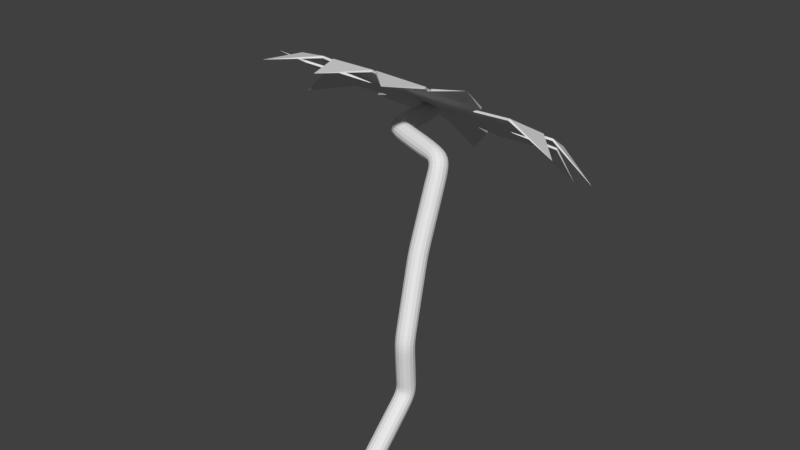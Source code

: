 # Source: Palm_Tree_3.blend  (saved by Blender 2.78.0; exported with 4.5.12 LTS)
import bpy
from mathutils import Matrix  # noqa: F401  (used for matrix-valued properties, if any)

bpy.ops.wm.read_factory_settings(use_empty=True)
scene = bpy.context.scene
scene.name = 'Scene'

# ---- collections
col_collection_1 = bpy.data.collections.new('Collection 1'); scene.collection.children.link(col_collection_1)

# ---- materials (node trees are filled in below, after node groups)
mat_material = bpy.data.materials.new('Material')
mat_material.alpha_threshold = 0.0
mat_material.use_transparent_shadow = False
mat_material.roughness = 0.5
mat_material.line_color = (0.0, 0.0, 0.0, 1.0)

# ---- material node trees

# ---- world
world_world = bpy.data.worlds.new('World'); scene.world = world_world
world_world.color = (0.05088, 0.05088, 0.05088)
world_world.use_sun_shadow = False
world_world.sun_shadow_jitter_overblur = 0.0
world_world.cycles.sampling_method = 'MANUAL'

# ---- meshes
me_cube_001 = bpy.data.meshes.new('Cube.001')
me_cube_001.from_pydata([(0.0, -1.0, -18.69), (0.0, 1.0, -3.431), (-0.718, -0.5128, -1.0), (-0.718, -0.5128, 1.0), (0.7491, -0.5128, -1.0), (0.7491, -0.5128, 1.0), (-0.769, 0.6109, 1.0), (0.8203, 0.6109, -1.0), (-0.769, 0.6109, -1.0), (0.8203, 0.6109, 1.0), (0.0, -0.5128, 1.0), (0.0, -0.5128, -1.0), (0.0, 0.6109, -1.0), (0.0, 0.6109, 1.0), (0.05853, 0.6109, -1.0), (0.0, 0.6103, 1.0), (0.05853, 0.6109, 1.0), (0.0, 0.61, -1.0), (0.0, 0.6109, 1.0), (0.05503, -0.5128, 1.0), (0.05503, -0.5128, -1.0), (-0.06498, -0.5128, -1.0), (-0.06498, -0.5128, 1.0), (-0.06498, -0.5101, -1.0), (-0.05715, 0.6109, -1.0), (-0.05715, 0.6109, 1.0), (-0.05715, 0.6109, 0.9998), (-0.05715, 0.6097, -0.9963)], [(19, 5), (16, 9), (22, 10), (22, 19), (18, 15), (12, 17), (13, 16), (10, 19), (3, 22), (23, 21), (6, 25), (27, 26), (16, 26), (14, 27)], [(8, 6, 1), (4, 5, 0), (11, 20, 4, 0), (2, 3, 6, 8), (0, 3, 2), (1, 9, 7), (1, 7, 14, 12), (1, 12, 24, 8), (2, 21, 11, 0), (4, 7, 9, 5), (8, 27, 24, 12, 14, 7, 4, 20, 21, 2), (13, 25, 26, 18), (5, 9, 6, 3), (0, 5, 3), (1, 6, 9)])
me_cube_001.use_remesh_preserve_volume = False
me_cube_001.use_remesh_preserve_attributes = False
me_cube_001.use_mirror_vertex_groups = False
me_cube_001.update()
me_cube = bpy.data.meshes.new('Cube')
me_cube.from_pydata([(-3.725e-08, -2.98e-08, -0.9328), (-0.3279, 3.793, 6.546), (-0.2441, 2.906, 4.521), (0.008472, 2.124, 2.624), (-0.09441, 2.321, 1.104), (-2.019, 4.269, 6.734), (-2.212, 5.985, 6.669)], [(2, 1), (3, 2), (4, 3), (0, 4), (1, 5), (5, 6)], [])
me_cube.materials.append(mat_material)
me_cube.use_remesh_preserve_volume = False
me_cube.use_remesh_preserve_attributes = False
me_cube.use_mirror_vertex_groups = False
me_cube.update()
me_cube_002 = bpy.data.meshes.new('Cube.002')
me_cube_002.from_pydata([(0.0, -1.0, -18.82), (0.0, 1.0, -3.431), (-0.718, -0.5128, -1.0), (-0.718, -0.5128, 1.0), (0.7491, -0.5128, -1.0), (0.7491, -0.5128, 1.0), (-0.769, 0.6109, 1.0), (0.8203, 0.6109, -1.0), (-0.769, 0.6109, -1.0), (0.8203, 0.6109, 1.0), (0.0, -0.5128, 1.0), (0.0, -0.5128, -1.0), (0.0, 0.6109, -1.0), (0.0, 0.6109, 1.0), (0.05853, 0.6109, -1.0), (0.0, 0.6103, 1.0), (0.05853, 0.6109, 1.0), (0.0, 0.61, -1.0), (0.0, 0.6109, 1.0), (0.05503, -0.5128, 1.0), (0.05503, -0.5128, -1.0), (-0.06498, -0.5128, -1.0), (-0.06498, -0.5128, 1.0), (-0.06498, -0.5101, -1.0), (-0.05715, 0.6109, -1.0), (-0.05715, 0.6109, 1.0), (-0.05715, 0.6109, 0.9998), (-0.05715, 0.6097, -0.9963)], [(19, 5), (16, 9), (22, 10), (22, 19), (18, 15), (12, 17), (13, 16), (10, 19), (3, 22), (23, 21), (6, 25), (27, 26), (16, 26), (14, 27)], [(8, 6, 1), (4, 5, 0), (11, 20, 4, 0), (2, 3, 6, 8), (0, 3, 2), (1, 9, 7), (1, 7, 14, 12), (1, 12, 24, 8), (2, 21, 11, 0), (4, 7, 9, 5), (8, 27, 24, 12, 14, 7, 4, 20, 21, 2), (13, 25, 26, 18), (5, 9, 6, 3), (0, 5, 3), (1, 6, 9)])
me_cube_002.use_remesh_preserve_volume = False
me_cube_002.use_remesh_preserve_attributes = False
me_cube_002.use_mirror_vertex_groups = False
me_cube_002.update()
me_cube_004 = bpy.data.meshes.new('Cube.004')
me_cube_004.from_pydata([(0.0, -1.0, -13.03), (0.0, 1.0, -3.431), (-0.718, -0.5128, -1.0), (-0.718, -0.5128, 1.0), (0.7491, -0.5128, -1.0), (0.7491, -0.5128, 1.0), (-0.769, 0.6109, 1.0), (0.8203, 0.6109, -1.0), (-0.769, 0.6109, -1.0), (0.8203, 0.6109, 1.0), (0.0, -0.5128, 1.0), (0.0, -0.5128, -1.0), (0.0, 0.6109, -1.0), (0.0, 0.6109, 1.0), (0.05853, 0.6109, -1.0), (0.0, 0.6103, 1.0), (0.05853, 0.6109, 1.0), (0.0, 0.61, -1.0), (0.0, 0.6109, 1.0), (0.05503, -0.5128, 1.0), (0.05503, -0.5128, -1.0), (-0.06498, -0.5128, -1.0), (-0.06498, -0.5128, 1.0), (-0.06498, -0.5101, -1.0), (-0.05715, 0.6109, -1.0), (-0.05715, 0.6109, 1.0), (-0.05715, 0.6109, 0.9998), (-0.05715, 0.6097, -0.9963)], [(19, 5), (16, 9), (22, 10), (22, 19), (18, 15), (12, 17), (13, 16), (10, 19), (3, 22), (23, 21), (6, 25), (27, 26), (16, 26), (14, 27)], [(8, 6, 1), (4, 5, 0), (11, 20, 4, 0), (2, 3, 6, 8), (0, 3, 2), (1, 9, 7), (1, 7, 14, 12), (1, 12, 24, 8), (2, 21, 11, 0), (4, 7, 9, 5), (8, 27, 24, 12, 14, 7, 4, 20, 21, 2), (13, 25, 26, 18), (5, 9, 6, 3), (0, 5, 3), (1, 6, 9)])
me_cube_004.use_remesh_preserve_volume = False
me_cube_004.use_remesh_preserve_attributes = False
me_cube_004.use_mirror_vertex_groups = False
me_cube_004.update()
me_cube_005 = bpy.data.meshes.new('Cube.005')
me_cube_005.from_pydata([(0.0, -1.0, -20.97), (0.0, 1.0, -3.431), (-0.718, -0.5128, -1.0), (-0.718, -0.5128, 1.0), (0.7491, -0.5128, -1.0), (0.7491, -0.5128, 1.0), (-0.769, 0.6109, 1.0), (0.8203, 0.6109, -1.0), (-0.769, 0.6109, -1.0), (0.8203, 0.6109, 1.0), (0.0, -0.5128, 1.0), (0.0, -0.5128, -1.0), (0.0, 0.6109, -1.0), (0.0, 0.6109, 1.0), (0.05853, 0.6109, -1.0), (0.0, 0.6103, 1.0), (0.05853, 0.6109, 1.0), (0.0, 0.61, -1.0), (0.0, 0.6109, 1.0), (0.05503, -0.5128, 1.0), (0.05503, -0.5128, -1.0), (-0.06498, -0.5128, -1.0), (-0.06498, -0.5128, 1.0), (-0.06498, -0.5101, -1.0), (-0.05715, 0.6109, -1.0), (-0.05715, 0.6109, 1.0), (-0.05715, 0.6109, 0.9998), (-0.05715, 0.6097, -0.9963)], [(19, 5), (16, 9), (22, 10), (22, 19), (18, 15), (12, 17), (13, 16), (10, 19), (3, 22), (23, 21), (6, 25), (27, 26), (16, 26), (14, 27)], [(8, 6, 1), (4, 5, 0), (11, 20, 4, 0), (2, 3, 6, 8), (0, 3, 2), (1, 9, 7), (1, 7, 14, 12), (1, 12, 24, 8), (2, 21, 11, 0), (4, 7, 9, 5), (8, 27, 24, 12, 14, 7, 4, 20, 21, 2), (13, 25, 26, 18), (5, 9, 6, 3), (0, 5, 3), (1, 6, 9)])
me_cube_005.use_remesh_preserve_volume = False
me_cube_005.use_remesh_preserve_attributes = False
me_cube_005.use_mirror_vertex_groups = False
me_cube_005.update()
me_cube_006 = bpy.data.meshes.new('Cube.006')
me_cube_006.from_pydata([(0.0, -1.0, 5.078), (0.0, 1.0, -3.431), (-0.718, -0.5128, -1.0), (-0.718, -0.5128, 1.0), (0.7491, -0.5128, -1.0), (0.7491, -0.5128, 1.0), (-0.769, 0.6109, 1.0), (0.8203, 0.6109, -1.0), (-0.769, 0.6109, -1.0), (0.8203, 0.6109, 1.0), (0.0, -0.5128, 1.0), (0.0, -0.5128, -1.0), (0.0, 0.6109, -1.0), (0.0, 0.6109, 1.0), (0.05853, 0.6109, -1.0), (0.0, 0.6103, 1.0), (0.05853, 0.6109, 1.0), (0.0, 0.61, -1.0), (0.0, 0.6109, 1.0), (0.05503, -0.5128, 1.0), (0.05503, -0.5128, -1.0), (-0.06498, -0.5128, -1.0), (-0.06498, -0.5128, 1.0), (-0.06498, -0.5101, -1.0), (-0.05715, 0.6109, -1.0), (-0.05715, 0.6109, 1.0), (-0.05715, 0.6109, 0.9998), (-0.05715, 0.6097, -0.9963)], [(19, 5), (16, 9), (22, 10), (22, 19), (18, 15), (12, 17), (13, 16), (10, 19), (3, 22), (23, 21), (6, 25), (27, 26), (16, 26), (14, 27)], [(8, 6, 1), (4, 5, 0), (11, 20, 4, 0), (2, 3, 6, 8), (0, 3, 2), (1, 9, 7), (1, 7, 14, 12), (1, 12, 24, 8), (2, 21, 11, 0), (4, 7, 9, 5), (8, 27, 24, 12, 14, 7, 4, 20, 21, 2), (13, 25, 26, 18), (5, 9, 6, 3), (0, 5, 3), (1, 6, 9)])
me_cube_006.use_remesh_preserve_volume = False
me_cube_006.use_remesh_preserve_attributes = False
me_cube_006.use_mirror_vertex_groups = False
me_cube_006.update()
me_cube_007 = bpy.data.meshes.new('Cube.007')
me_cube_007.from_pydata([(0.0, -1.0, -26.07), (0.0, 1.0, -3.431), (-0.718, -0.5128, -1.0), (-0.718, -0.5128, 1.0), (0.7491, -0.5128, -1.0), (0.7491, -0.5128, 1.0), (-0.769, 0.6109, 1.0), (0.8203, 0.6109, -1.0), (-0.769, 0.6109, -1.0), (0.8203, 0.6109, 1.0), (0.0, -0.5128, 1.0), (0.0, -0.5128, -1.0), (0.0, 0.6109, -1.0), (0.0, 0.6109, 1.0), (0.05853, 0.6109, -1.0), (0.0, 0.6103, 1.0), (0.05853, 0.6109, 1.0), (0.0, 0.61, -1.0), (0.0, 0.6109, 1.0), (0.05503, -0.5128, 1.0), (0.05503, -0.5128, -1.0), (-0.06498, -0.5128, -1.0), (-0.06498, -0.5128, 1.0), (-0.06498, -0.5101, -1.0), (-0.05715, 0.6109, -1.0), (-0.05715, 0.6109, 1.0), (-0.05715, 0.6109, 0.9998), (-0.05715, 0.6097, -0.9963)], [(19, 5), (16, 9), (22, 10), (22, 19), (18, 15), (12, 17), (13, 16), (10, 19), (3, 22), (23, 21), (6, 25), (27, 26), (16, 26), (14, 27)], [(8, 6, 1), (4, 5, 0), (11, 20, 4, 0), (2, 3, 6, 8), (0, 3, 2), (1, 9, 7), (1, 7, 14, 12), (1, 12, 24, 8), (2, 21, 11, 0), (4, 7, 9, 5), (8, 27, 24, 12, 14, 7, 4, 20, 21, 2), (13, 25, 26, 18), (5, 9, 6, 3), (0, 5, 3), (1, 6, 9)])
me_cube_007.use_remesh_preserve_volume = False
me_cube_007.use_remesh_preserve_attributes = False
me_cube_007.use_mirror_vertex_groups = False
me_cube_007.update()
me_cube_008 = bpy.data.meshes.new('Cube.008')
me_cube_008.from_pydata([(0.0, -1.0, -22.41), (0.0, 1.0, -3.431), (-0.718, -0.5128, -1.0), (-0.718, -0.5128, 1.0), (0.7491, -0.5128, -1.0), (0.7491, -0.5128, 1.0), (-0.769, 0.6109, 1.0), (0.8203, 0.6109, -1.0), (-0.769, 0.6109, -1.0), (0.8203, 0.6109, 1.0), (0.0, -0.5128, 1.0), (0.0, -0.5128, -1.0), (0.0, 0.6109, -1.0), (0.0, 0.6109, 1.0), (0.05853, 0.6109, -1.0), (0.0, 0.6103, 1.0), (0.05853, 0.6109, 1.0), (0.0, 0.61, -1.0), (0.0, 0.6109, 1.0), (0.05503, -0.5128, 1.0), (0.05503, -0.5128, -1.0), (-0.06498, -0.5128, -1.0), (-0.06498, -0.5128, 1.0), (-0.06498, -0.5101, -1.0), (-0.05715, 0.6109, -1.0), (-0.05715, 0.6109, 1.0), (-0.05715, 0.6109, 0.9998), (-0.05715, 0.6097, -0.9963)], [(19, 5), (16, 9), (22, 10), (22, 19), (18, 15), (12, 17), (13, 16), (10, 19), (3, 22), (23, 21), (6, 25), (27, 26), (16, 26), (14, 27)], [(8, 6, 1), (4, 5, 0), (11, 20, 4, 0), (2, 3, 6, 8), (0, 3, 2), (1, 9, 7), (1, 7, 14, 12), (1, 12, 24, 8), (2, 21, 11, 0), (4, 7, 9, 5), (8, 27, 24, 12, 14, 7, 4, 20, 21, 2), (13, 25, 26, 18), (5, 9, 6, 3), (0, 5, 3), (1, 6, 9)])
me_cube_008.use_remesh_preserve_volume = False
me_cube_008.use_remesh_preserve_attributes = False
me_cube_008.use_mirror_vertex_groups = False
me_cube_008.update()
me_cube_009 = bpy.data.meshes.new('Cube.009')
me_cube_009.from_pydata([(0.0, -1.0, 5.727), (0.0, 1.0, -3.431), (-0.718, -0.5128, -1.0), (-0.718, -0.5128, 1.0), (0.7491, -0.5128, -1.0), (0.7491, -0.5128, 1.0), (-0.769, 0.6109, 1.0), (0.8203, 0.6109, -1.0), (-0.769, 0.6109, -1.0), (0.8203, 0.6109, 1.0), (0.0, -0.5128, 1.0), (0.0, -0.5128, -1.0), (0.0, 0.6109, -1.0), (0.0, 0.6109, 1.0), (0.05853, 0.6109, -1.0), (0.0, 0.6103, 1.0), (0.05853, 0.6109, 1.0), (0.0, 0.61, -1.0), (0.0, 0.6109, 1.0), (0.05503, -0.5128, 1.0), (0.05503, -0.5128, -1.0), (-0.06498, -0.5128, -1.0), (-0.06498, -0.5128, 1.0), (-0.06498, -0.5101, -1.0), (-0.05715, 0.6109, -1.0), (-0.05715, 0.6109, 1.0), (-0.05715, 0.6109, 0.9998), (-0.05715, 0.6097, -0.9963)], [(19, 5), (16, 9), (22, 10), (22, 19), (18, 15), (12, 17), (13, 16), (10, 19), (3, 22), (23, 21), (6, 25), (27, 26), (16, 26), (14, 27)], [(8, 6, 1), (4, 5, 0), (11, 20, 4, 0), (2, 3, 6, 8), (0, 3, 2), (1, 9, 7), (1, 7, 14, 12), (1, 12, 24, 8), (2, 21, 11, 0), (4, 7, 9, 5), (8, 27, 24, 12, 14, 7, 4, 20, 21, 2), (13, 25, 26, 18), (5, 9, 6, 3), (0, 5, 3), (1, 6, 9)])
me_cube_009.use_remesh_preserve_volume = False
me_cube_009.use_remesh_preserve_attributes = False
me_cube_009.use_mirror_vertex_groups = False
me_cube_009.update()
me_cube_010 = bpy.data.meshes.new('Cube.010')
me_cube_010.from_pydata([(0.0, -1.0, -16.85), (0.0, 1.0, -3.431), (-0.718, -0.5128, -1.0), (-0.718, -0.5128, 1.0), (0.7491, -0.5128, -1.0), (0.7491, -0.5128, 1.0), (-0.769, 0.6109, 1.0), (0.8203, 0.6109, -1.0), (-0.769, 0.6109, -1.0), (0.8203, 0.6109, 1.0), (0.0, -0.5128, 1.0), (0.0, -0.5128, -1.0), (0.0, 0.6109, -1.0), (0.0, 0.6109, 1.0), (0.05853, 0.6109, -1.0), (0.0, 0.6103, 1.0), (0.05853, 0.6109, 1.0), (0.0, 0.61, -1.0), (0.0, 0.6109, 1.0), (0.05503, -0.5128, 1.0), (0.05503, -0.5128, -1.0), (-0.06498, -0.5128, -1.0), (-0.06498, -0.5128, 1.0), (-0.06498, -0.5101, -1.0), (-0.05715, 0.6109, -1.0), (-0.05715, 0.6109, 1.0), (-0.05715, 0.6109, 0.9998), (-0.05715, 0.6097, -0.9963)], [(19, 5), (16, 9), (22, 10), (22, 19), (18, 15), (12, 17), (13, 16), (10, 19), (3, 22), (23, 21), (6, 25), (27, 26), (16, 26), (14, 27)], [(8, 6, 1), (4, 5, 0), (11, 20, 4, 0), (2, 3, 6, 8), (0, 3, 2), (1, 9, 7), (1, 7, 14, 12), (1, 12, 24, 8), (2, 21, 11, 0), (4, 7, 9, 5), (8, 27, 24, 12, 14, 7, 4, 20, 21, 2), (13, 25, 26, 18), (5, 9, 6, 3), (0, 5, 3), (1, 6, 9)])
me_cube_010.use_remesh_preserve_volume = False
me_cube_010.use_remesh_preserve_attributes = False
me_cube_010.use_mirror_vertex_groups = False
me_cube_010.update()
me_cube_011 = bpy.data.meshes.new('Cube.011')
me_cube_011.from_pydata([(0.0, -1.0, 5.928), (0.0, 1.0, -3.431), (-0.718, -0.5128, -1.0), (-0.718, -0.5128, 1.0), (0.7491, -0.5128, -1.0), (0.7491, -0.5128, 1.0), (-0.769, 0.6109, 1.0), (0.8203, 0.6109, -1.0), (-0.769, 0.6109, -1.0), (0.8203, 0.6109, 1.0), (0.0, -0.5128, 1.0), (0.0, -0.5128, -1.0), (0.0, 0.6109, -1.0), (0.0, 0.6109, 1.0), (0.05853, 0.6109, -1.0), (0.0, 0.6103, 1.0), (0.05853, 0.6109, 1.0), (0.0, 0.61, -1.0), (0.0, 0.6109, 1.0), (0.05503, -0.5128, 1.0), (0.05503, -0.5128, -1.0), (-0.06498, -0.5128, -1.0), (-0.06498, -0.5128, 1.0), (-0.06498, -0.5101, -1.0), (-0.05715, 0.6109, -1.0), (-0.05715, 0.6109, 1.0), (-0.05715, 0.6109, 0.9998), (-0.05715, 0.6097, -0.9963)], [(19, 5), (16, 9), (22, 10), (22, 19), (18, 15), (12, 17), (13, 16), (10, 19), (3, 22), (23, 21), (6, 25), (27, 26), (16, 26), (14, 27)], [(8, 6, 1), (4, 5, 0), (11, 20, 4, 0), (2, 3, 6, 8), (0, 3, 2), (1, 9, 7), (1, 7, 14, 12), (1, 12, 24, 8), (2, 21, 11, 0), (4, 7, 9, 5), (8, 27, 24, 12, 14, 7, 4, 20, 21, 2), (13, 25, 26, 18), (5, 9, 6, 3), (0, 5, 3), (1, 6, 9)])
me_cube_011.use_remesh_preserve_volume = False
me_cube_011.use_remesh_preserve_attributes = False
me_cube_011.use_mirror_vertex_groups = False
me_cube_011.update()
me_cube_012 = bpy.data.meshes.new('Cube.012')
me_cube_012.from_pydata([(0.0, -1.0, -20.81), (0.0, 1.0, -3.431), (-0.718, -0.5128, -1.0), (-0.718, -0.5128, 1.0), (0.7491, -0.5128, -1.0), (0.7491, -0.5128, 1.0), (-0.769, 0.6109, 1.0), (0.8203, 0.6109, -1.0), (-0.769, 0.6109, -1.0), (0.8203, 0.6109, 1.0), (0.0, -0.5128, 1.0), (0.0, -0.5128, -1.0), (0.0, 0.6109, -1.0), (0.0, 0.6109, 1.0), (0.05853, 0.6109, -1.0), (0.0, 0.6103, 1.0), (0.05853, 0.6109, 1.0), (0.0, 0.61, -1.0), (0.0, 0.6109, 1.0), (0.05503, -0.5128, 1.0), (0.05503, -0.5128, -1.0), (-0.06498, -0.5128, -1.0), (-0.06498, -0.5128, 1.0), (-0.06498, -0.5101, -1.0), (-0.05715, 0.6109, -1.0), (-0.05715, 0.6109, 1.0), (-0.05715, 0.6109, 0.9998), (-0.05715, 0.6097, -0.9963)], [(19, 5), (16, 9), (22, 10), (22, 19), (18, 15), (12, 17), (13, 16), (10, 19), (3, 22), (23, 21), (6, 25), (27, 26), (16, 26), (14, 27)], [(8, 6, 1), (4, 5, 0), (11, 20, 4, 0), (2, 3, 6, 8), (0, 3, 2), (1, 9, 7), (1, 7, 14, 12), (1, 12, 24, 8), (2, 21, 11, 0), (4, 7, 9, 5), (8, 27, 24, 12, 14, 7, 4, 20, 21, 2), (13, 25, 26, 18), (5, 9, 6, 3), (0, 5, 3), (1, 6, 9)])
me_cube_012.use_remesh_preserve_volume = False
me_cube_012.use_remesh_preserve_attributes = False
me_cube_012.use_mirror_vertex_groups = False
me_cube_012.update()
me_cube_013 = bpy.data.meshes.new('Cube.013')
me_cube_013.from_pydata([(3.631e-05, -1.0, 4.14), (0.0, 1.0, -3.431), (-0.718, -0.5128, -1.0), (-0.718, -0.5128, 1.0), (0.7491, -0.5128, -1.0), (0.7491, -0.5128, 1.0), (-0.769, 0.6109, 1.0), (0.8203, 0.6109, -1.0), (-0.769, 0.6109, -1.0), (0.8203, 0.6109, 1.0), (0.0, -0.5128, 1.0), (0.0, -0.5128, -1.0), (0.0, 0.6109, -1.0), (0.0, 0.6109, 1.0), (0.05853, 0.6109, -1.0), (0.0, 0.6103, 1.0), (0.05853, 0.6109, 1.0), (0.0, 0.61, -1.0), (0.0, 0.6109, 1.0), (0.05503, -0.5128, 1.0), (0.05503, -0.5128, -1.0), (-0.06498, -0.5128, -1.0), (-0.06498, -0.5128, 1.0), (-0.06498, -0.5101, -1.0), (-0.05715, 0.6109, -1.0), (-0.05715, 0.6109, 1.0), (-0.05715, 0.6109, 0.9998), (-0.05715, 0.6097, -0.9963)], [(19, 5), (16, 9), (22, 10), (22, 19), (18, 15), (12, 17), (13, 16), (10, 19), (3, 22), (23, 21), (6, 25), (27, 26), (16, 26), (14, 27)], [(8, 6, 1), (4, 5, 0), (11, 20, 4, 0), (2, 3, 6, 8), (0, 3, 2), (1, 9, 7), (1, 7, 14, 12), (1, 12, 24, 8), (2, 21, 11, 0), (4, 7, 9, 5), (8, 27, 24, 12, 14, 7, 4, 20, 21, 2), (13, 25, 26, 18), (5, 9, 6, 3), (0, 5, 3), (1, 6, 9)])
me_cube_013.use_remesh_preserve_volume = False
me_cube_013.use_remesh_preserve_attributes = False
me_cube_013.use_mirror_vertex_groups = False
me_cube_013.update()

# ---- objects
ob_cube_001 = bpy.data.objects.new('Cube.001', me_cube_001)
ob_cube = bpy.data.objects.new('Cube', me_cube)
ob_cube_002 = bpy.data.objects.new('Cube.002', me_cube_002)
ob_cube_004 = bpy.data.objects.new('Cube.004', me_cube_004)
ob_cube_005 = bpy.data.objects.new('Cube.005', me_cube_005)
ob_cube_006 = bpy.data.objects.new('Cube.006', me_cube_006)
ob_cube_007 = bpy.data.objects.new('Cube.007', me_cube_007)
ob_cube_008 = bpy.data.objects.new('Cube.008', me_cube_008)
ob_cube_009 = bpy.data.objects.new('Cube.009', me_cube_009)
ob_cube_010 = bpy.data.objects.new('Cube.010', me_cube_010)
ob_cube_011 = bpy.data.objects.new('Cube.011', me_cube_011)
ob_cube_012 = bpy.data.objects.new('Cube.012', me_cube_012)
ob_cube_013 = bpy.data.objects.new('Cube.013', me_cube_013)

# ---- transforms, parenting, visibility, modifiers, constraints
ob_cube_001.location = (-3.213, 4.125, 8.819)
ob_cube_001.rotation_euler = (-0.5056, -0.2104, -0.3608)
ob_cube_001.scale = (0.799, 2.272, 0.0272)
ob_cube_001.lineart.crease_threshold = 0.0
ob_cube.location = (0.0, 0.0, 0.9705)
ob_cube.lock_rotations_4d = False
ob_cube.empty_display_type = 'ARROWS'
ob_cube.lineart.crease_threshold = 0.0
_m = ob_cube.modifiers.new('Skin', 'SKIN')
_m = ob_cube.modifiers.new('Subsurf', 'SUBSURF')
_m.uv_smooth = 'PRESERVE_CORNERS'
_m.quality = 2
_m.show_only_control_edges = False
ob_cube_002.location = (-2.263, 4.011, 8.888)
ob_cube_002.rotation_euler = (-0.5441, -0.0, 0.0)
ob_cube_002.scale = (0.799, 2.272, 0.0272)
ob_cube_002.lineart.crease_threshold = 0.0
ob_cube_004.location = (-1.413, 4.107, 8.83)
ob_cube_004.rotation_euler = (-0.5162, 0.1804, 0.3061)
ob_cube_004.scale = (0.799, 2.272, 0.0272)
ob_cube_004.lineart.crease_threshold = 0.0
ob_cube_005.location = (-0.1211, 5.416, 8.038)
ob_cube_005.rotation_euler = (-0.1555, 0.5236, 1.267)
ob_cube_005.scale = (0.799, 2.272, 0.0272)
ob_cube_005.lineart.crease_threshold = 0.0
ob_cube_006.location = (-0.7264, 4.501, 8.592)
ob_cube_006.rotation_euler = (-0.418, 0.3592, 0.6695)
ob_cube_006.scale = (0.799, 2.272, 0.0272)
ob_cube_006.lineart.crease_threshold = 0.0
ob_cube_007.location = (-0.1211, 6.323, 7.489)
ob_cube_007.rotation_euler = (0.1497, 0.5251, 1.863)
ob_cube_007.scale = (0.799, 2.272, 0.0272)
ob_cube_007.lineart.crease_threshold = 0.0
ob_cube_008.location = (-0.9498, 7.363, 6.86)
ob_cube_008.rotation_euler = (0.4649, 0.2937, 2.618)
ob_cube_008.scale = (0.799, 2.272, 0.0272)
ob_cube_008.lineart.crease_threshold = 0.0
ob_cube_009.location = (-1.721, 7.667, 6.676)
ob_cube_009.rotation_euler = (0.5344, 0.1075, 2.962)
ob_cube_009.scale = (0.799, 2.272, 0.0272)
ob_cube_009.lineart.crease_threshold = 0.0
ob_cube_010.location = (-2.876, 7.76, 6.62)
ob_cube_010.rotation_euler = (0.5295, -0.1315, 3.362)
ob_cube_010.scale = (0.799, 2.272, 0.0272)
ob_cube_010.lineart.crease_threshold = 0.0
ob_cube_011.location = (-4.029, 7.145, 6.992)
ob_cube_011.rotation_euler = (0.372, -0.4068, 3.934)
ob_cube_011.scale = (0.799, 2.272, 0.0272)
ob_cube_011.lineart.crease_threshold = 0.0
ob_cube_012.location = (-4.439, 6.111, 7.618)
ob_cube_012.rotation_euler = (0.07316, -0.5397, 4.571)
ob_cube_012.scale = (0.799, 2.272, 0.0272)
ob_cube_012.lineart.crease_threshold = 0.0
ob_cube_013.location = (-4.439, 5.465, 8.008)
ob_cube_013.rotation_euler = (-0.1521, -0.5245, 5.01)
ob_cube_013.scale = (0.799, 2.272, 0.0272)
ob_cube_013.lineart.crease_threshold = 0.0

# ---- collection membership
col_collection_1.objects.link(ob_cube_001)
col_collection_1.objects.link(ob_cube)
col_collection_1.objects.link(ob_cube_002)
col_collection_1.objects.link(ob_cube_004)
col_collection_1.objects.link(ob_cube_005)
col_collection_1.objects.link(ob_cube_006)
col_collection_1.objects.link(ob_cube_007)
col_collection_1.objects.link(ob_cube_008)
col_collection_1.objects.link(ob_cube_009)
col_collection_1.objects.link(ob_cube_010)
col_collection_1.objects.link(ob_cube_011)
col_collection_1.objects.link(ob_cube_012)
col_collection_1.objects.link(ob_cube_013)

# ---- scene / render settings (as saved in the file)
scene.frame_start = 1; scene.frame_end = 250; scene.frame_set(174)
scene.render.engine = 'BLENDER_EEVEE_NEXT'
scene.render.resolution_percentage = 50
scene.render.dither_intensity = 0.0
scene.cycles.use_denoising = False
scene.cycles.samples = 128
scene.cycles.sampling_pattern = 'TABULATED_SOBOL'
scene.cycles.light_sampling_threshold = 0.0
scene.cycles.use_adaptive_sampling = False
scene.cycles.use_light_tree = False
scene.cycles.blur_glossy = 0.0
scene.cycles.sample_clamp_indirect = 0.0
scene.view_settings.view_transform = 'Standard'
bpy.context.view_layer.update()

# ---- added for rendering (the .blend has no active camera and no usable light): camera, sun
cam_auto = bpy.data.cameras.new('AutoCamera')
cam_auto.lens = 50.0
cam_auto.sensor_width = 36.0
cam_auto.clip_end = 1000.0
ob_auto_camera = bpy.data.objects.new('AutoCamera', cam_auto)
scene.collection.objects.link(ob_auto_camera)
ob_auto_camera.location = (13.6241, -14.3849, 17.566)
ob_auto_camera.rotation_euler = (1.09748, -7.21219e-08, 0.694738)
scene.camera = ob_auto_camera
light_auto_sun = bpy.data.lights.new('AutoSun', 'SUN')
light_auto_sun.energy = 3.0
light_auto_sun.angle = 0.0523599
ob_auto_sun = bpy.data.objects.new('AutoSun', light_auto_sun)
scene.collection.objects.link(ob_auto_sun)
ob_auto_sun.rotation_euler = (0.872665, 0.174533, 0.523599)
bpy.context.view_layer.update()
